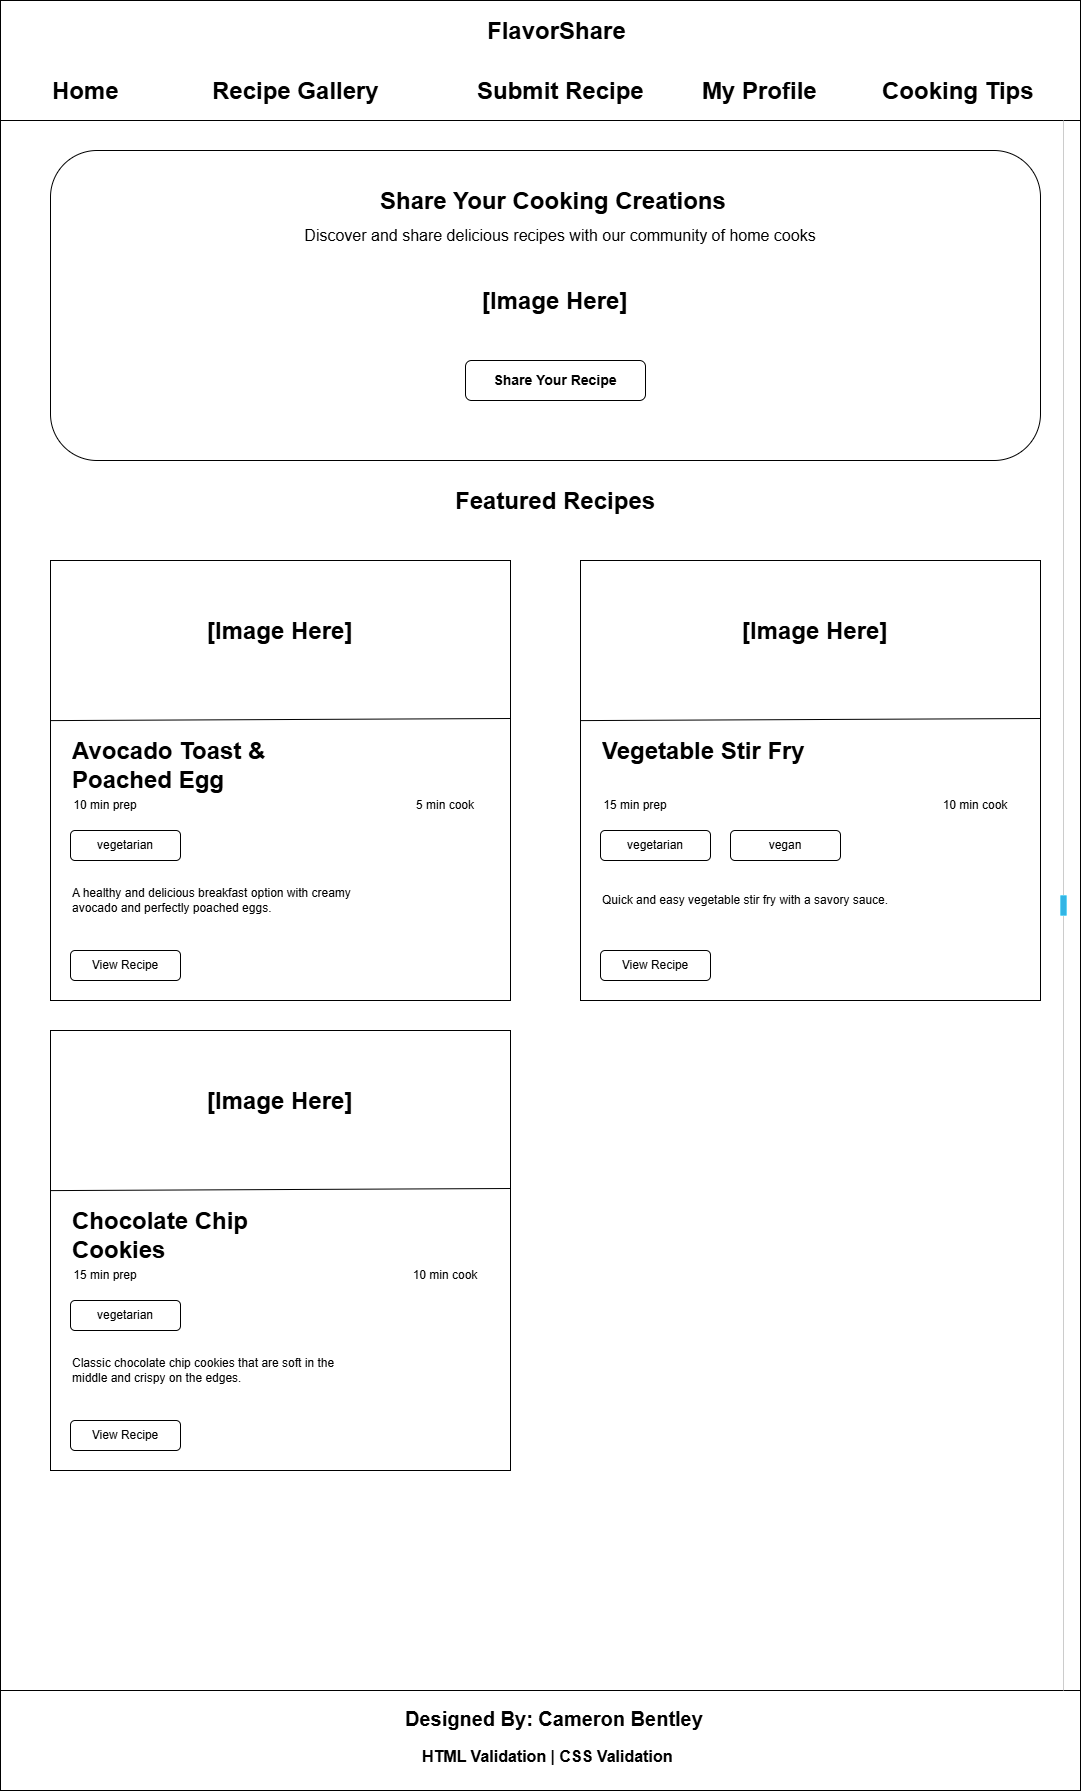

The diagram above was exported from draw.io. Its source (the exported page's mxGraphModel, read from the mxfile embedded in the PNG):
<mxGraphModel dx="2388" dy="1323" grid="1" gridSize="10" guides="1" tooltips="1" connect="1" arrows="1" fold="1" page="1" pageScale="1" pageWidth="850" pageHeight="1100" math="0" shadow="0">
  <root>
    <mxCell id="0" />
    <mxCell id="1" parent="0" />
    <mxCell id="7LxCPUUvfc_lKHXz4J5r-1" value="" style="rounded=0;whiteSpace=wrap;html=1;movable=0;resizable=0;rotatable=0;deletable=0;editable=0;locked=1;connectable=0;" vertex="1" parent="1">
      <mxGeometry x="40" y="80" width="1080" height="1790" as="geometry" />
    </mxCell>
    <mxCell id="7LxCPUUvfc_lKHXz4J5r-2" value="" style="rounded=0;whiteSpace=wrap;html=1;" vertex="1" parent="1">
      <mxGeometry x="40" y="80" width="1080" height="120" as="geometry" />
    </mxCell>
    <mxCell id="7LxCPUUvfc_lKHXz4J5r-3" value="&lt;h1 style=&quot;margin-top: 0px;&quot;&gt;FlavorShare&lt;/h1&gt;&lt;p&gt;&lt;br&gt;&lt;/p&gt;" style="text;html=1;whiteSpace=wrap;overflow=hidden;rounded=0;" vertex="1" parent="1">
      <mxGeometry x="525" y="90" width="150" height="40" as="geometry" />
    </mxCell>
    <mxCell id="7LxCPUUvfc_lKHXz4J5r-4" value="&lt;h1 style=&quot;margin-top: 0px;&quot;&gt;Home&lt;/h1&gt;" style="text;html=1;whiteSpace=wrap;overflow=hidden;rounded=0;" vertex="1" parent="1">
      <mxGeometry x="90" y="150" width="70" height="40" as="geometry" />
    </mxCell>
    <mxCell id="7LxCPUUvfc_lKHXz4J5r-5" value="&lt;h1 style=&quot;margin-top: 0px;&quot;&gt;Recipe Gallery&lt;/h1&gt;" style="text;html=1;whiteSpace=wrap;overflow=hidden;rounded=0;" vertex="1" parent="1">
      <mxGeometry x="250" y="150" width="170" height="40" as="geometry" />
    </mxCell>
    <mxCell id="7LxCPUUvfc_lKHXz4J5r-6" value="&lt;h1 style=&quot;margin-top: 0px;&quot;&gt;Submit Recipe&lt;/h1&gt;" style="text;html=1;whiteSpace=wrap;overflow=hidden;rounded=0;" vertex="1" parent="1">
      <mxGeometry x="515" y="150" width="170" height="40" as="geometry" />
    </mxCell>
    <mxCell id="7LxCPUUvfc_lKHXz4J5r-7" value="&lt;h1 style=&quot;margin-top: 0px;&quot;&gt;My Profile&lt;/h1&gt;" style="text;html=1;whiteSpace=wrap;overflow=hidden;rounded=0;" vertex="1" parent="1">
      <mxGeometry x="740" y="150" width="120" height="40" as="geometry" />
    </mxCell>
    <mxCell id="7LxCPUUvfc_lKHXz4J5r-8" value="&lt;h1 style=&quot;margin-top: 0px;&quot;&gt;Cooking Tips&lt;/h1&gt;" style="text;html=1;whiteSpace=wrap;overflow=hidden;rounded=0;" vertex="1" parent="1">
      <mxGeometry x="920" y="150" width="160" height="40" as="geometry" />
    </mxCell>
    <mxCell id="7LxCPUUvfc_lKHXz4J5r-9" value="" style="rounded=1;whiteSpace=wrap;html=1;" vertex="1" parent="1">
      <mxGeometry x="90" y="230" width="990" height="310" as="geometry" />
    </mxCell>
    <mxCell id="7LxCPUUvfc_lKHXz4J5r-12" value="" style="group" vertex="1" connectable="0" parent="1">
      <mxGeometry x="505" y="440" width="180" height="40" as="geometry" />
    </mxCell>
    <mxCell id="7LxCPUUvfc_lKHXz4J5r-10" value="" style="rounded=1;whiteSpace=wrap;html=1;" vertex="1" parent="7LxCPUUvfc_lKHXz4J5r-12">
      <mxGeometry width="180" height="40" as="geometry" />
    </mxCell>
    <mxCell id="7LxCPUUvfc_lKHXz4J5r-11" value="&lt;b&gt;&lt;font style=&quot;font-size: 14px;&quot;&gt;Share Your Recipe&lt;/font&gt;&lt;/b&gt;" style="text;html=1;align=center;verticalAlign=middle;whiteSpace=wrap;rounded=0;" vertex="1" parent="7LxCPUUvfc_lKHXz4J5r-12">
      <mxGeometry x="25" y="5" width="130" height="30" as="geometry" />
    </mxCell>
    <mxCell id="7LxCPUUvfc_lKHXz4J5r-13" value="&lt;h1 style=&quot;margin-top: 0px;&quot;&gt;Share Your Cooking Creations&lt;/h1&gt;" style="text;html=1;whiteSpace=wrap;overflow=hidden;rounded=0;" vertex="1" parent="1">
      <mxGeometry x="417.5" y="260" width="355" height="40" as="geometry" />
    </mxCell>
    <mxCell id="7LxCPUUvfc_lKHXz4J5r-14" value="&lt;font style=&quot;font-size: 16px;&quot;&gt;Discover and share delicious recipes with our community of home cooks&lt;/font&gt;" style="text;html=1;align=center;verticalAlign=middle;whiteSpace=wrap;rounded=0;" vertex="1" parent="1">
      <mxGeometry x="340" y="270" width="520" height="90" as="geometry" />
    </mxCell>
    <mxCell id="7LxCPUUvfc_lKHXz4J5r-15" value="&lt;h1 style=&quot;margin-top: 0px;&quot;&gt;Featured Recipes&lt;/h1&gt;" style="text;html=1;whiteSpace=wrap;overflow=hidden;rounded=0;" vertex="1" parent="1">
      <mxGeometry x="493" y="560" width="215" height="40" as="geometry" />
    </mxCell>
    <mxCell id="7LxCPUUvfc_lKHXz4J5r-18" value="" style="rounded=0;whiteSpace=wrap;html=1;" vertex="1" parent="1">
      <mxGeometry x="90" y="640" width="460" height="440" as="geometry" />
    </mxCell>
    <mxCell id="7LxCPUUvfc_lKHXz4J5r-20" value="" style="endArrow=none;html=1;rounded=0;entryX=1;entryY=0.431;entryDx=0;entryDy=0;entryPerimeter=0;exitX=0;exitY=0.437;exitDx=0;exitDy=0;exitPerimeter=0;" edge="1" parent="1">
      <mxGeometry width="50" height="50" relative="1" as="geometry">
        <mxPoint x="90" y="800.1" as="sourcePoint" />
        <mxPoint x="550" y="797.9999999999999" as="targetPoint" />
      </mxGeometry>
    </mxCell>
    <mxCell id="7LxCPUUvfc_lKHXz4J5r-22" value="&lt;h1 style=&quot;margin-top: 0px;&quot;&gt;Avocado Toast &amp;amp; Poached Egg&lt;/h1&gt;" style="text;html=1;whiteSpace=wrap;overflow=hidden;rounded=0;" vertex="1" parent="1">
      <mxGeometry x="110" y="810" width="215" height="60" as="geometry" />
    </mxCell>
    <mxCell id="7LxCPUUvfc_lKHXz4J5r-23" value="10 min prep" style="text;html=1;align=center;verticalAlign=middle;whiteSpace=wrap;rounded=0;" vertex="1" parent="1">
      <mxGeometry x="100" y="870" width="90" height="30" as="geometry" />
    </mxCell>
    <mxCell id="7LxCPUUvfc_lKHXz4J5r-24" value="5 min cook" style="text;html=1;align=center;verticalAlign=middle;whiteSpace=wrap;rounded=0;" vertex="1" parent="1">
      <mxGeometry x="440" y="870" width="90" height="30" as="geometry" />
    </mxCell>
    <mxCell id="7LxCPUUvfc_lKHXz4J5r-25" value="" style="rounded=1;whiteSpace=wrap;html=1;" vertex="1" parent="1">
      <mxGeometry x="110" y="910" width="110" height="30" as="geometry" />
    </mxCell>
    <mxCell id="7LxCPUUvfc_lKHXz4J5r-26" value="vegetarian" style="text;html=1;align=center;verticalAlign=middle;whiteSpace=wrap;rounded=0;" vertex="1" parent="1">
      <mxGeometry x="120" y="910" width="90" height="30" as="geometry" />
    </mxCell>
    <mxCell id="7LxCPUUvfc_lKHXz4J5r-27" value="" style="rounded=1;whiteSpace=wrap;html=1;" vertex="1" parent="1">
      <mxGeometry x="110" y="1030" width="110" height="30" as="geometry" />
    </mxCell>
    <mxCell id="7LxCPUUvfc_lKHXz4J5r-28" value="View Recipe" style="text;html=1;align=center;verticalAlign=middle;whiteSpace=wrap;rounded=0;" vertex="1" parent="1">
      <mxGeometry x="120" y="1030" width="90" height="30" as="geometry" />
    </mxCell>
    <mxCell id="7LxCPUUvfc_lKHXz4J5r-29" value="A healthy and delicious breakfast option with creamy avocado and perfectly poached eggs." style="text;html=1;align=left;verticalAlign=middle;whiteSpace=wrap;rounded=0;" vertex="1" parent="1">
      <mxGeometry x="110" y="940" width="290" height="80" as="geometry" />
    </mxCell>
    <mxCell id="7LxCPUUvfc_lKHXz4J5r-30" value="" style="rounded=0;whiteSpace=wrap;html=1;" vertex="1" parent="1">
      <mxGeometry x="620" y="640" width="460" height="440" as="geometry" />
    </mxCell>
    <mxCell id="7LxCPUUvfc_lKHXz4J5r-31" value="" style="endArrow=none;html=1;rounded=0;entryX=1;entryY=0.431;entryDx=0;entryDy=0;entryPerimeter=0;exitX=0;exitY=0.437;exitDx=0;exitDy=0;exitPerimeter=0;" edge="1" parent="1">
      <mxGeometry width="50" height="50" relative="1" as="geometry">
        <mxPoint x="620" y="800.1" as="sourcePoint" />
        <mxPoint x="1080" y="797.9999999999999" as="targetPoint" />
      </mxGeometry>
    </mxCell>
    <mxCell id="7LxCPUUvfc_lKHXz4J5r-32" value="&lt;h1 style=&quot;margin-top: 0px;&quot;&gt;Vegetable Stir Fry&lt;/h1&gt;" style="text;html=1;whiteSpace=wrap;overflow=hidden;rounded=0;" vertex="1" parent="1">
      <mxGeometry x="640" y="810" width="215" height="60" as="geometry" />
    </mxCell>
    <mxCell id="7LxCPUUvfc_lKHXz4J5r-33" value="15 min prep" style="text;html=1;align=center;verticalAlign=middle;whiteSpace=wrap;rounded=0;" vertex="1" parent="1">
      <mxGeometry x="630" y="870" width="90" height="30" as="geometry" />
    </mxCell>
    <mxCell id="7LxCPUUvfc_lKHXz4J5r-34" value="10 min cook" style="text;html=1;align=center;verticalAlign=middle;whiteSpace=wrap;rounded=0;" vertex="1" parent="1">
      <mxGeometry x="970" y="870" width="90" height="30" as="geometry" />
    </mxCell>
    <mxCell id="7LxCPUUvfc_lKHXz4J5r-35" value="" style="rounded=1;whiteSpace=wrap;html=1;" vertex="1" parent="1">
      <mxGeometry x="640" y="910" width="110" height="30" as="geometry" />
    </mxCell>
    <mxCell id="7LxCPUUvfc_lKHXz4J5r-36" value="vegetarian" style="text;html=1;align=center;verticalAlign=middle;whiteSpace=wrap;rounded=0;" vertex="1" parent="1">
      <mxGeometry x="650" y="910" width="90" height="30" as="geometry" />
    </mxCell>
    <mxCell id="7LxCPUUvfc_lKHXz4J5r-37" value="" style="rounded=1;whiteSpace=wrap;html=1;" vertex="1" parent="1">
      <mxGeometry x="640" y="1030" width="110" height="30" as="geometry" />
    </mxCell>
    <mxCell id="7LxCPUUvfc_lKHXz4J5r-38" value="View Recipe" style="text;html=1;align=center;verticalAlign=middle;whiteSpace=wrap;rounded=0;" vertex="1" parent="1">
      <mxGeometry x="650" y="1030" width="90" height="30" as="geometry" />
    </mxCell>
    <mxCell id="7LxCPUUvfc_lKHXz4J5r-39" value="Quick and easy vegetable stir fry with a savory sauce." style="text;html=1;align=left;verticalAlign=middle;whiteSpace=wrap;rounded=0;" vertex="1" parent="1">
      <mxGeometry x="640" y="940" width="290" height="80" as="geometry" />
    </mxCell>
    <mxCell id="7LxCPUUvfc_lKHXz4J5r-40" value="" style="rounded=1;whiteSpace=wrap;html=1;" vertex="1" parent="1">
      <mxGeometry x="770" y="910" width="110" height="30" as="geometry" />
    </mxCell>
    <mxCell id="7LxCPUUvfc_lKHXz4J5r-41" value="vegan" style="text;html=1;align=center;verticalAlign=middle;whiteSpace=wrap;rounded=0;" vertex="1" parent="1">
      <mxGeometry x="780" y="910" width="90" height="30" as="geometry" />
    </mxCell>
    <mxCell id="7LxCPUUvfc_lKHXz4J5r-42" value="" style="rounded=0;whiteSpace=wrap;html=1;" vertex="1" parent="1">
      <mxGeometry x="90" y="1110" width="460" height="440" as="geometry" />
    </mxCell>
    <mxCell id="7LxCPUUvfc_lKHXz4J5r-43" value="" style="endArrow=none;html=1;rounded=0;entryX=1;entryY=0.431;entryDx=0;entryDy=0;entryPerimeter=0;exitX=0;exitY=0.437;exitDx=0;exitDy=0;exitPerimeter=0;" edge="1" parent="1">
      <mxGeometry width="50" height="50" relative="1" as="geometry">
        <mxPoint x="90" y="1270.1" as="sourcePoint" />
        <mxPoint x="550" y="1268" as="targetPoint" />
      </mxGeometry>
    </mxCell>
    <mxCell id="7LxCPUUvfc_lKHXz4J5r-44" value="&lt;h1 style=&quot;margin-top: 0px;&quot;&gt;Chocolate Chip Cookies&lt;/h1&gt;" style="text;html=1;whiteSpace=wrap;overflow=hidden;rounded=0;" vertex="1" parent="1">
      <mxGeometry x="110" y="1280" width="215" height="60" as="geometry" />
    </mxCell>
    <mxCell id="7LxCPUUvfc_lKHXz4J5r-45" value="15 min prep" style="text;html=1;align=center;verticalAlign=middle;whiteSpace=wrap;rounded=0;" vertex="1" parent="1">
      <mxGeometry x="100" y="1340" width="90" height="30" as="geometry" />
    </mxCell>
    <mxCell id="7LxCPUUvfc_lKHXz4J5r-46" value="10 min cook" style="text;html=1;align=center;verticalAlign=middle;whiteSpace=wrap;rounded=0;" vertex="1" parent="1">
      <mxGeometry x="440" y="1340" width="90" height="30" as="geometry" />
    </mxCell>
    <mxCell id="7LxCPUUvfc_lKHXz4J5r-47" value="" style="rounded=1;whiteSpace=wrap;html=1;" vertex="1" parent="1">
      <mxGeometry x="110" y="1380" width="110" height="30" as="geometry" />
    </mxCell>
    <mxCell id="7LxCPUUvfc_lKHXz4J5r-48" value="vegetarian" style="text;html=1;align=center;verticalAlign=middle;whiteSpace=wrap;rounded=0;" vertex="1" parent="1">
      <mxGeometry x="120" y="1380" width="90" height="30" as="geometry" />
    </mxCell>
    <mxCell id="7LxCPUUvfc_lKHXz4J5r-49" value="" style="rounded=1;whiteSpace=wrap;html=1;" vertex="1" parent="1">
      <mxGeometry x="110" y="1500" width="110" height="30" as="geometry" />
    </mxCell>
    <mxCell id="7LxCPUUvfc_lKHXz4J5r-50" value="View Recipe" style="text;html=1;align=center;verticalAlign=middle;whiteSpace=wrap;rounded=0;" vertex="1" parent="1">
      <mxGeometry x="120" y="1500" width="90" height="30" as="geometry" />
    </mxCell>
    <mxCell id="7LxCPUUvfc_lKHXz4J5r-51" value="Classic chocolate chip cookies that are soft in the middle and crispy on the edges." style="text;html=1;align=left;verticalAlign=middle;whiteSpace=wrap;rounded=0;" vertex="1" parent="1">
      <mxGeometry x="110" y="1410" width="290" height="80" as="geometry" />
    </mxCell>
    <mxCell id="7LxCPUUvfc_lKHXz4J5r-52" value="" style="rounded=0;whiteSpace=wrap;html=1;" vertex="1" parent="1">
      <mxGeometry x="40" y="1770" width="1080" height="100" as="geometry" />
    </mxCell>
    <mxCell id="7LxCPUUvfc_lKHXz4J5r-53" value="&lt;h1 style=&quot;margin-top: 0px;&quot;&gt;HTML Validation | CSS Validation&lt;/h1&gt;" style="text;html=1;whiteSpace=wrap;overflow=hidden;rounded=0;fontSize=8;" vertex="1" parent="1">
      <mxGeometry x="460" y="1820" width="329.5" height="40" as="geometry" />
    </mxCell>
    <mxCell id="7LxCPUUvfc_lKHXz4J5r-55" value="&lt;h1 style=&quot;margin-top: 0px;&quot;&gt;Designed By: Cameron Bentley&lt;/h1&gt;" style="text;html=1;whiteSpace=wrap;overflow=hidden;rounded=0;fontSize=10;" vertex="1" parent="1">
      <mxGeometry x="443" y="1780" width="329.5" height="40" as="geometry" />
    </mxCell>
    <mxCell id="7LxCPUUvfc_lKHXz4J5r-56" value="" style="verticalLabelPosition=bottom;verticalAlign=top;html=1;shadow=0;dashed=0;strokeWidth=1;shape=mxgraph.android.quickscroll3;dy=0.5;fillColor=#33b5e5;strokeColor=#66D5F5;" vertex="1" parent="1">
      <mxGeometry x="1100" y="200" width="6" height="1570" as="geometry" />
    </mxCell>
    <mxCell id="7LxCPUUvfc_lKHXz4J5r-57" value="&lt;h1 style=&quot;margin-top: 0px;&quot;&gt;[Image Here]&lt;/h1&gt;" style="text;html=1;whiteSpace=wrap;overflow=hidden;rounded=0;" vertex="1" parent="1">
      <mxGeometry x="520" y="360" width="150" height="40" as="geometry" />
    </mxCell>
    <mxCell id="7LxCPUUvfc_lKHXz4J5r-58" value="&lt;h1 style=&quot;margin-top: 0px;&quot;&gt;[Image Here]&lt;/h1&gt;" style="text;html=1;whiteSpace=wrap;overflow=hidden;rounded=0;" vertex="1" parent="1">
      <mxGeometry x="245" y="690" width="150" height="40" as="geometry" />
    </mxCell>
    <mxCell id="7LxCPUUvfc_lKHXz4J5r-59" value="&lt;h1 style=&quot;margin-top: 0px;&quot;&gt;[Image Here]&lt;/h1&gt;" style="text;html=1;whiteSpace=wrap;overflow=hidden;rounded=0;" vertex="1" parent="1">
      <mxGeometry x="780" y="690" width="150" height="40" as="geometry" />
    </mxCell>
    <mxCell id="7LxCPUUvfc_lKHXz4J5r-60" value="&lt;h1 style=&quot;margin-top: 0px;&quot;&gt;[Image Here]&lt;/h1&gt;" style="text;html=1;whiteSpace=wrap;overflow=hidden;rounded=0;" vertex="1" parent="1">
      <mxGeometry x="245" y="1160" width="150" height="40" as="geometry" />
    </mxCell>
  </root>
</mxGraphModel>